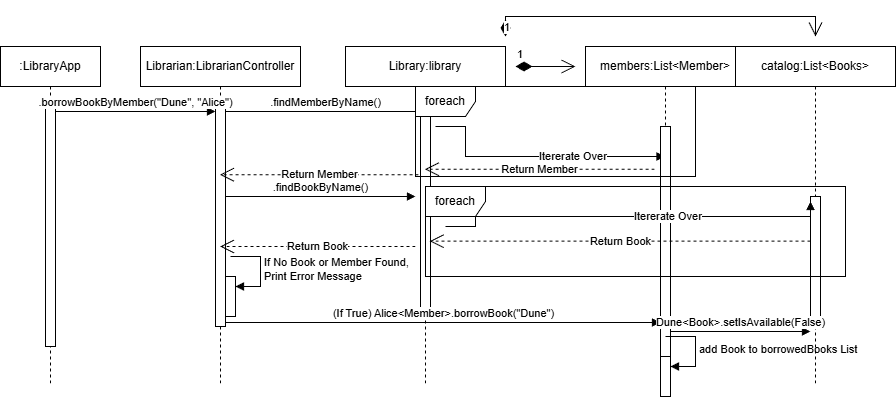

The diagram above was exported from draw.io. Its source (the exported page's mxGraphModel, read from the mxfile embedded in the PNG):
<mxGraphModel dx="1038" dy="562" grid="1" gridSize="10" guides="1" tooltips="1" connect="1" arrows="1" fold="1" page="1" pageScale="1" pageWidth="850" pageHeight="1100" math="0" shadow="0">
  <root>
    <mxCell id="0" />
    <mxCell id="1" parent="0" />
    <mxCell id="WXjymFhM8rYoHFZNhKRr-1" value=":LibraryApp" style="shape=umlLifeline;perimeter=lifelinePerimeter;whiteSpace=wrap;html=1;container=1;dropTarget=0;collapsible=0;recursiveResize=0;outlineConnect=0;portConstraint=eastwest;newEdgeStyle={&quot;curved&quot;:0,&quot;rounded&quot;:0};" parent="1" vertex="1">
      <mxGeometry x="55" y="60" width="100" height="340" as="geometry" />
    </mxCell>
    <mxCell id="WXjymFhM8rYoHFZNhKRr-2" value="" style="html=1;points=[[0,0,0,0,5],[0,1,0,0,-5],[1,0,0,0,5],[1,1,0,0,-5]];perimeter=orthogonalPerimeter;outlineConnect=0;targetShapes=umlLifeline;portConstraint=eastwest;newEdgeStyle={&quot;curved&quot;:0,&quot;rounded&quot;:0};" parent="WXjymFhM8rYoHFZNhKRr-1" vertex="1">
      <mxGeometry x="45" y="60" width="10" height="240" as="geometry" />
    </mxCell>
    <mxCell id="WXjymFhM8rYoHFZNhKRr-3" value="Librarian:LibrarianController" style="shape=umlLifeline;perimeter=lifelinePerimeter;whiteSpace=wrap;html=1;container=1;dropTarget=0;collapsible=0;recursiveResize=0;outlineConnect=0;portConstraint=eastwest;newEdgeStyle={&quot;curved&quot;:0,&quot;rounded&quot;:0};" parent="1" vertex="1">
      <mxGeometry x="195" y="60" width="160" height="340" as="geometry" />
    </mxCell>
    <mxCell id="WXjymFhM8rYoHFZNhKRr-4" value="" style="html=1;points=[[0,0,0,0,5],[0,1,0,0,-5],[1,0,0,0,5],[1,1,0,0,-5]];perimeter=orthogonalPerimeter;outlineConnect=0;targetShapes=umlLifeline;portConstraint=eastwest;newEdgeStyle={&quot;curved&quot;:0,&quot;rounded&quot;:0};" parent="WXjymFhM8rYoHFZNhKRr-3" vertex="1">
      <mxGeometry x="75" y="60" width="10" height="220" as="geometry" />
    </mxCell>
    <mxCell id="WXjymFhM8rYoHFZNhKRr-38" value="" style="html=1;points=[[0,0,0,0,5],[0,1,0,0,-5],[1,0,0,0,5],[1,1,0,0,-5]];perimeter=orthogonalPerimeter;outlineConnect=0;targetShapes=umlLifeline;portConstraint=eastwest;newEdgeStyle={&quot;curved&quot;:0,&quot;rounded&quot;:0};" parent="WXjymFhM8rYoHFZNhKRr-3" vertex="1">
      <mxGeometry x="85" y="230" width="10" height="40" as="geometry" />
    </mxCell>
    <mxCell id="WXjymFhM8rYoHFZNhKRr-39" value="If No Book or Member Found,&lt;div&gt;Print Error Message&lt;/div&gt;" style="html=1;align=left;spacingLeft=2;endArrow=block;rounded=0;edgeStyle=orthogonalEdgeStyle;curved=0;rounded=0;" parent="WXjymFhM8rYoHFZNhKRr-3" target="WXjymFhM8rYoHFZNhKRr-38" edge="1">
      <mxGeometry relative="1" as="geometry">
        <mxPoint x="90" y="210" as="sourcePoint" />
        <Array as="points">
          <mxPoint x="120" y="240" />
        </Array>
      </mxGeometry>
    </mxCell>
    <mxCell id="WXjymFhM8rYoHFZNhKRr-7" value="Library:library" style="shape=umlLifeline;perimeter=lifelinePerimeter;whiteSpace=wrap;html=1;container=1;dropTarget=0;collapsible=0;recursiveResize=0;outlineConnect=0;portConstraint=eastwest;newEdgeStyle={&quot;curved&quot;:0,&quot;rounded&quot;:0};" parent="1" vertex="1">
      <mxGeometry x="400" y="60" width="160" height="340" as="geometry" />
    </mxCell>
    <mxCell id="WXjymFhM8rYoHFZNhKRr-8" value="" style="html=1;points=[[0,0,0,0,5],[0,1,0,0,-5],[1,0,0,0,5],[1,1,0,0,-5]];perimeter=orthogonalPerimeter;outlineConnect=0;targetShapes=umlLifeline;portConstraint=eastwest;newEdgeStyle={&quot;curved&quot;:0,&quot;rounded&quot;:0};" parent="WXjymFhM8rYoHFZNhKRr-7" vertex="1">
      <mxGeometry x="75" y="60" width="10" height="210" as="geometry" />
    </mxCell>
    <mxCell id="WXjymFhM8rYoHFZNhKRr-24" value="Itererate Over" style="html=1;align=left;spacingLeft=2;endArrow=block;rounded=0;edgeStyle=orthogonalEdgeStyle;curved=0;rounded=0;" parent="WXjymFhM8rYoHFZNhKRr-7" target="WXjymFhM8rYoHFZNhKRr-9" edge="1">
      <mxGeometry relative="1" as="geometry">
        <mxPoint x="90" y="80" as="sourcePoint" />
        <Array as="points">
          <mxPoint x="120" y="80" />
          <mxPoint x="120" y="110" />
        </Array>
        <mxPoint x="95" y="110" as="targetPoint" />
      </mxGeometry>
    </mxCell>
    <mxCell id="WXjymFhM8rYoHFZNhKRr-9" value="members:List&amp;lt;Member&amp;gt;" style="shape=umlLifeline;perimeter=lifelinePerimeter;whiteSpace=wrap;html=1;container=1;dropTarget=0;collapsible=0;recursiveResize=0;outlineConnect=0;portConstraint=eastwest;newEdgeStyle={&quot;curved&quot;:0,&quot;rounded&quot;:0};" parent="1" vertex="1">
      <mxGeometry x="640" y="60" width="160" height="350" as="geometry" />
    </mxCell>
    <mxCell id="WXjymFhM8rYoHFZNhKRr-10" value="" style="html=1;points=[[0,0,0,0,5],[0,1,0,0,-5],[1,0,0,0,5],[1,1,0,0,-5]];perimeter=orthogonalPerimeter;outlineConnect=0;targetShapes=umlLifeline;portConstraint=eastwest;newEdgeStyle={&quot;curved&quot;:0,&quot;rounded&quot;:0};" parent="WXjymFhM8rYoHFZNhKRr-9" vertex="1">
      <mxGeometry x="75" y="80" width="10" height="230" as="geometry" />
    </mxCell>
    <mxCell id="KwO5PfqJfiWKAA60sK6j-1" value="" style="html=1;points=[[0,0,0,0,5],[0,1,0,0,-5],[1,0,0,0,5],[1,1,0,0,-5]];perimeter=orthogonalPerimeter;outlineConnect=0;targetShapes=umlLifeline;portConstraint=eastwest;newEdgeStyle={&quot;curved&quot;:0,&quot;rounded&quot;:0};" vertex="1" parent="WXjymFhM8rYoHFZNhKRr-9">
      <mxGeometry x="75" y="310" width="10" height="40" as="geometry" />
    </mxCell>
    <mxCell id="KwO5PfqJfiWKAA60sK6j-2" value="add Book to borrowedBooks List" style="html=1;align=left;spacingLeft=2;endArrow=block;rounded=0;edgeStyle=orthogonalEdgeStyle;curved=0;rounded=0;" edge="1" target="KwO5PfqJfiWKAA60sK6j-1" parent="WXjymFhM8rYoHFZNhKRr-9">
      <mxGeometry relative="1" as="geometry">
        <mxPoint x="80" y="290" as="sourcePoint" />
        <Array as="points">
          <mxPoint x="110" y="320" />
        </Array>
      </mxGeometry>
    </mxCell>
    <mxCell id="WXjymFhM8rYoHFZNhKRr-11" value=".borrowBookByMember(&quot;Dune&quot;, &quot;Alice&quot;)" style="html=1;verticalAlign=bottom;endArrow=block;curved=0;rounded=0;exitX=1;exitY=0;exitDx=0;exitDy=5;exitPerimeter=0;" parent="1" source="WXjymFhM8rYoHFZNhKRr-2" target="WXjymFhM8rYoHFZNhKRr-4" edge="1">
      <mxGeometry width="80" relative="1" as="geometry">
        <mxPoint x="375" y="290" as="sourcePoint" />
        <mxPoint x="175" y="125" as="targetPoint" />
      </mxGeometry>
    </mxCell>
    <mxCell id="WXjymFhM8rYoHFZNhKRr-15" value=".findMemberByName()" style="html=1;verticalAlign=bottom;endArrow=block;curved=0;rounded=0;exitX=1;exitY=0;exitDx=0;exitDy=5;exitPerimeter=0;" parent="1" source="WXjymFhM8rYoHFZNhKRr-4" target="WXjymFhM8rYoHFZNhKRr-7" edge="1">
      <mxGeometry width="80" relative="1" as="geometry">
        <mxPoint x="225" y="270" as="sourcePoint" />
        <mxPoint x="385" y="270" as="targetPoint" />
      </mxGeometry>
    </mxCell>
    <mxCell id="WXjymFhM8rYoHFZNhKRr-18" value=".findBookByName()" style="html=1;verticalAlign=bottom;endArrow=block;curved=0;rounded=0;" parent="1" source="WXjymFhM8rYoHFZNhKRr-4" edge="1">
      <mxGeometry width="80" relative="1" as="geometry">
        <mxPoint x="330" y="210" as="sourcePoint" />
        <mxPoint x="470" y="210" as="targetPoint" />
      </mxGeometry>
    </mxCell>
    <mxCell id="WXjymFhM8rYoHFZNhKRr-19" value="catalog:List&amp;lt;Books&amp;gt;" style="shape=umlLifeline;perimeter=lifelinePerimeter;whiteSpace=wrap;html=1;container=1;dropTarget=0;collapsible=0;recursiveResize=0;outlineConnect=0;portConstraint=eastwest;newEdgeStyle={&quot;curved&quot;:0,&quot;rounded&quot;:0};" parent="1" vertex="1">
      <mxGeometry x="790" y="60" width="160" height="340" as="geometry" />
    </mxCell>
    <mxCell id="WXjymFhM8rYoHFZNhKRr-20" value="" style="html=1;points=[[0,0,0,0,5],[0,1,0,0,-5],[1,0,0,0,5],[1,1,0,0,-5]];perimeter=orthogonalPerimeter;outlineConnect=0;targetShapes=umlLifeline;portConstraint=eastwest;newEdgeStyle={&quot;curved&quot;:0,&quot;rounded&quot;:0};" parent="WXjymFhM8rYoHFZNhKRr-19" vertex="1">
      <mxGeometry x="75" y="150" width="10" height="130" as="geometry" />
    </mxCell>
    <mxCell id="WXjymFhM8rYoHFZNhKRr-21" value="1" style="endArrow=open;html=1;endSize=12;startArrow=diamondThin;startSize=14;startFill=1;edgeStyle=orthogonalEdgeStyle;align=left;verticalAlign=bottom;rounded=0;" parent="1" edge="1">
      <mxGeometry x="-1" y="3" relative="1" as="geometry">
        <mxPoint x="570" y="80" as="sourcePoint" />
        <mxPoint x="630" y="80" as="targetPoint" />
        <Array as="points">
          <mxPoint x="620" y="80" />
          <mxPoint x="620" y="80" />
        </Array>
      </mxGeometry>
    </mxCell>
    <mxCell id="WXjymFhM8rYoHFZNhKRr-22" value="1" style="endArrow=open;html=1;endSize=12;startArrow=diamondThin;startSize=14;startFill=1;edgeStyle=orthogonalEdgeStyle;align=left;verticalAlign=bottom;rounded=0;" parent="1" edge="1">
      <mxGeometry x="-1" y="3" relative="1" as="geometry">
        <mxPoint x="560" y="50" as="sourcePoint" />
        <mxPoint x="870" y="50" as="targetPoint" />
        <Array as="points">
          <mxPoint x="560" y="30" />
        </Array>
      </mxGeometry>
    </mxCell>
    <mxCell id="WXjymFhM8rYoHFZNhKRr-25" value="foreach" style="shape=umlFrame;whiteSpace=wrap;html=1;pointerEvents=0;" parent="1" vertex="1">
      <mxGeometry x="470" y="100" width="280" height="90" as="geometry" />
    </mxCell>
    <mxCell id="WXjymFhM8rYoHFZNhKRr-26" value="Return Member" style="endArrow=open;endSize=12;dashed=1;html=1;rounded=0;exitX=0.854;exitY=1.042;exitDx=0;exitDy=0;exitPerimeter=0;" parent="1" edge="1">
      <mxGeometry width="160" relative="1" as="geometry">
        <mxPoint x="709.1199999999999" y="182.77999999999997" as="sourcePoint" />
        <mxPoint x="479.5" y="182.77999999999997" as="targetPoint" />
      </mxGeometry>
    </mxCell>
    <mxCell id="WXjymFhM8rYoHFZNhKRr-27" value="Itererate Over" style="html=1;align=left;spacingLeft=2;endArrow=block;rounded=0;edgeStyle=orthogonalEdgeStyle;curved=0;rounded=0;entryX=0;entryY=0;entryDx=0;entryDy=5;entryPerimeter=0;" parent="1" target="WXjymFhM8rYoHFZNhKRr-20" edge="1">
      <mxGeometry relative="1" as="geometry">
        <mxPoint x="500" y="240" as="sourcePoint" />
        <Array as="points">
          <mxPoint x="530" y="240" />
          <mxPoint x="530" y="230" />
          <mxPoint x="865" y="230" />
        </Array>
        <mxPoint x="730" y="270" as="targetPoint" />
      </mxGeometry>
    </mxCell>
    <mxCell id="WXjymFhM8rYoHFZNhKRr-28" value="foreach" style="shape=umlFrame;whiteSpace=wrap;html=1;pointerEvents=0;" parent="1" vertex="1">
      <mxGeometry x="480" y="200" width="420" height="90" as="geometry" />
    </mxCell>
    <mxCell id="WXjymFhM8rYoHFZNhKRr-29" value="Return Book" style="endArrow=open;endSize=12;dashed=1;html=1;rounded=0;entryX=0.01;entryY=0.607;entryDx=0;entryDy=0;entryPerimeter=0;" parent="1" source="WXjymFhM8rYoHFZNhKRr-20" target="WXjymFhM8rYoHFZNhKRr-28" edge="1">
      <mxGeometry width="160" relative="1" as="geometry">
        <mxPoint x="360" y="290" as="sourcePoint" />
        <mxPoint x="490" y="294" as="targetPoint" />
      </mxGeometry>
    </mxCell>
    <mxCell id="WXjymFhM8rYoHFZNhKRr-30" value="Return Member" style="endArrow=open;endSize=12;dashed=1;html=1;rounded=0;exitX=0.011;exitY=0.758;exitDx=0;exitDy=0;exitPerimeter=0;" parent="1" edge="1">
      <mxGeometry width="160" relative="1" as="geometry">
        <mxPoint x="473.0799999999999" y="188.22000000000003" as="sourcePoint" />
        <mxPoint x="274.5" y="188.22000000000003" as="targetPoint" />
      </mxGeometry>
    </mxCell>
    <mxCell id="WXjymFhM8rYoHFZNhKRr-34" value="Return Book" style="endArrow=open;endSize=12;dashed=1;html=1;rounded=0;" parent="1" target="WXjymFhM8rYoHFZNhKRr-3" edge="1">
      <mxGeometry width="160" relative="1" as="geometry">
        <mxPoint x="470" y="260" as="sourcePoint" />
        <mxPoint x="320" y="260" as="targetPoint" />
      </mxGeometry>
    </mxCell>
    <mxCell id="WXjymFhM8rYoHFZNhKRr-36" value="(If True) Alice&amp;lt;Member&amp;gt;.borrowBook(&quot;Dune&quot;)" style="html=1;verticalAlign=bottom;endArrow=block;curved=0;rounded=0;" parent="1" edge="1">
      <mxGeometry width="80" relative="1" as="geometry">
        <mxPoint x="280" y="336" as="sourcePoint" />
        <mxPoint x="715" y="336" as="targetPoint" />
      </mxGeometry>
    </mxCell>
    <mxCell id="WXjymFhM8rYoHFZNhKRr-37" value="Dune&amp;lt;Book&amp;gt;.setIsAvailable(False)" style="html=1;verticalAlign=bottom;endArrow=block;curved=0;rounded=0;entryX=0;entryY=1;entryDx=0;entryDy=-5;entryPerimeter=0;" parent="1" edge="1">
      <mxGeometry width="80" relative="1" as="geometry">
        <mxPoint x="725" y="345" as="sourcePoint" />
        <mxPoint x="865" y="345" as="targetPoint" />
      </mxGeometry>
    </mxCell>
  </root>
</mxGraphModel>